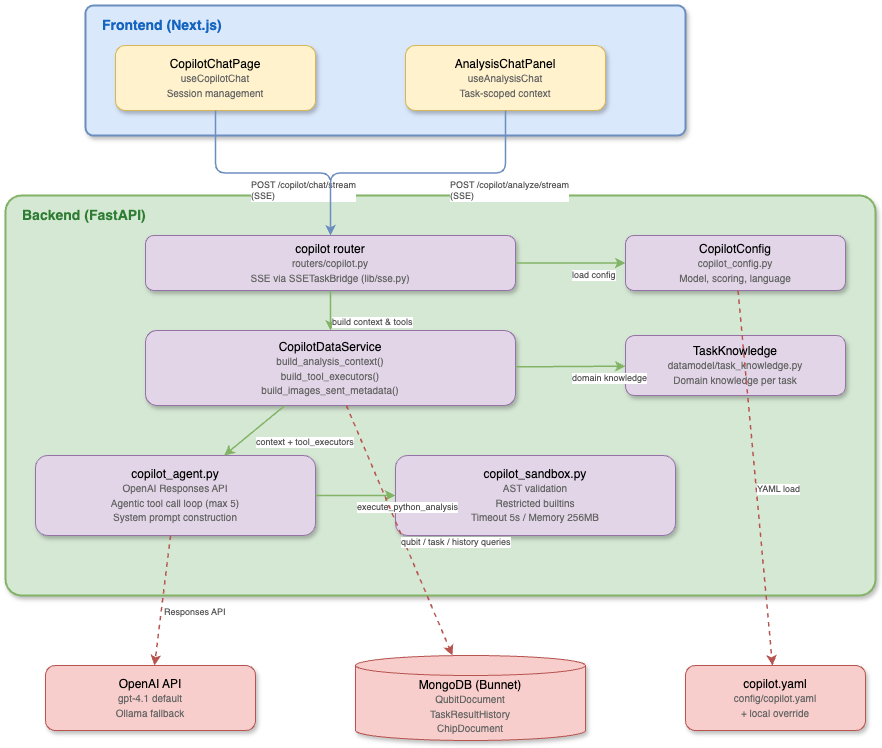

The diagram above was exported from draw.io. Its source (the exported page's mxGraphModel, read from the mxfile embedded in the PNG):
<mxGraphModel dx="890" dy="364" grid="1" gridSize="10" guides="1" tooltips="1" connect="1" arrows="1" fold="1" page="1" pageScale="1" pageWidth="827" pageHeight="1169" math="0" shadow="0">
  <root>
    <mxCell id="0" />
    <mxCell id="1" parent="0" />
    <mxCell id="2" value="" style="rounded=1;whiteSpace=wrap;html=1;fillColor=#dae8fc;strokeColor=#6c8ebf;strokeWidth=2;arcSize=6;shadow=1;" vertex="1" parent="1">
      <mxGeometry x="100" y="20" width="600" height="130" as="geometry" />
    </mxCell>
    <mxCell id="3" value="Frontend (Next.js)" style="text;html=1;fontSize=14;fontStyle=1;fontColor=#1565c0;align=left;spacingLeft=10;" vertex="1" parent="1">
      <mxGeometry x="105" y="25" width="200" height="25" as="geometry" />
    </mxCell>
    <mxCell id="4" value="CopilotChatPage&lt;br&gt;&lt;font style=&quot;font-size:10px;color:#666&quot;&gt;useCopilotChat&lt;br&gt;Session management&lt;/font&gt;" style="rounded=1;whiteSpace=wrap;html=1;fillColor=#fff2cc;strokeColor=#d6b656;shadow=1;" vertex="1" parent="1">
      <mxGeometry x="130" y="60" width="200" height="65" as="geometry" />
    </mxCell>
    <mxCell id="5" value="AnalysisChatPanel&lt;br&gt;&lt;font style=&quot;font-size:10px;color:#666&quot;&gt;useAnalysisChat&lt;br&gt;Task-scoped context&lt;/font&gt;" style="rounded=1;whiteSpace=wrap;html=1;fillColor=#fff2cc;strokeColor=#d6b656;shadow=1;" vertex="1" parent="1">
      <mxGeometry x="420" y="60" width="200" height="65" as="geometry" />
    </mxCell>
    <mxCell id="6" value="" style="rounded=1;whiteSpace=wrap;html=1;fillColor=#d5e8d4;strokeColor=#82b366;strokeWidth=2;arcSize=4;shadow=1;" vertex="1" parent="1">
      <mxGeometry x="20" y="210" width="870" height="400" as="geometry" />
    </mxCell>
    <mxCell id="7" value="Backend (FastAPI)" style="text;html=1;fontSize=14;fontStyle=1;fontColor=#2e7d32;align=left;spacingLeft=10;" vertex="1" parent="1">
      <mxGeometry x="25" y="215" width="200" height="25" as="geometry" />
    </mxCell>
    <mxCell id="8" value="copilot router&lt;br&gt;&lt;font style=&quot;font-size:10px;color:#666&quot;&gt;routers/copilot.py&lt;br&gt;SSE via SSETaskBridge (lib/sse.py)&lt;/font&gt;" style="rounded=1;whiteSpace=wrap;html=1;fillColor=#e1d5e7;strokeColor=#9673a6;shadow=1;" vertex="1" parent="1">
      <mxGeometry x="160" y="250" width="370" height="55" as="geometry" />
    </mxCell>
    <mxCell id="9" value="CopilotConfig&lt;br&gt;&lt;font style=&quot;font-size:10px;color:#666&quot;&gt;copilot_config.py&lt;br&gt;Model, scoring, language&lt;/font&gt;" style="rounded=1;whiteSpace=wrap;html=1;fillColor=#e1d5e7;strokeColor=#9673a6;shadow=1;" vertex="1" parent="1">
      <mxGeometry x="640" y="250" width="220" height="55" as="geometry" />
    </mxCell>
    <mxCell id="10" value="CopilotDataService&lt;br&gt;&lt;font style=&quot;font-size:10px;color:#666&quot;&gt;build_analysis_context()&lt;br&gt;build_tool_executors()&lt;br&gt;build_images_sent_metadata()&lt;/font&gt;" style="rounded=1;whiteSpace=wrap;html=1;fillColor=#e1d5e7;strokeColor=#9673a6;shadow=1;" vertex="1" parent="1">
      <mxGeometry x="160" y="345" width="370" height="75" as="geometry" />
    </mxCell>
    <mxCell id="11" value="TaskKnowledge&lt;br&gt;&lt;font style=&quot;font-size:10px;color:#666&quot;&gt;datamodel/task_knowledge.py&lt;br&gt;Domain knowledge per task&lt;/font&gt;" style="rounded=1;whiteSpace=wrap;html=1;fillColor=#e1d5e7;strokeColor=#9673a6;shadow=1;" vertex="1" parent="1">
      <mxGeometry x="640" y="350" width="220" height="60" as="geometry" />
    </mxCell>
    <mxCell id="12" value="copilot_agent.py&lt;br&gt;&lt;font style=&quot;font-size:10px;color:#666&quot;&gt;OpenAI Responses API&lt;br&gt;Agentic tool call loop (max 5)&lt;br&gt;System prompt construction&lt;/font&gt;" style="rounded=1;whiteSpace=wrap;html=1;fillColor=#e1d5e7;strokeColor=#9673a6;shadow=1;" vertex="1" parent="1">
      <mxGeometry x="50" y="470" width="280" height="80" as="geometry" />
    </mxCell>
    <mxCell id="13" value="copilot_sandbox.py&lt;br&gt;&lt;font style=&quot;font-size:10px;color:#666&quot;&gt;AST validation&lt;br&gt;Restricted builtins&lt;br&gt;Timeout 5s / Memory 256MB&lt;/font&gt;" style="rounded=1;whiteSpace=wrap;html=1;fillColor=#e1d5e7;strokeColor=#9673a6;shadow=1;" vertex="1" parent="1">
      <mxGeometry x="410" y="470" width="280" height="80" as="geometry" />
    </mxCell>
    <mxCell id="14" value="OpenAI API&lt;br&gt;&lt;font style=&quot;font-size:10px;color:#666&quot;&gt;gpt-4.1 default&lt;br&gt;Ollama fallback&lt;/font&gt;" style="rounded=1;whiteSpace=wrap;html=1;fillColor=#f8cecc;strokeColor=#b85450;shadow=1;" vertex="1" parent="1">
      <mxGeometry x="60" y="680" width="210" height="65" as="geometry" />
    </mxCell>
    <mxCell id="15" value="MongoDB (Bunnet)&lt;br&gt;&lt;font style=&quot;font-size:10px;color:#666&quot;&gt;QubitDocument&lt;br&gt;TaskResultHistory&lt;br&gt;ChipDocument&lt;/font&gt;" style="shape=cylinder3;whiteSpace=wrap;html=1;boundedLbl=1;backgroundOutline=1;size=10;fillColor=#f8cecc;strokeColor=#b85450;shadow=1;" vertex="1" parent="1">
      <mxGeometry x="370" y="670" width="230" height="85" as="geometry" />
    </mxCell>
    <mxCell id="16" value="copilot.yaml&lt;br&gt;&lt;font style=&quot;font-size:10px;color:#666&quot;&gt;config/copilot.yaml&lt;br&gt;+ local override&lt;/font&gt;" style="rounded=1;whiteSpace=wrap;html=1;fillColor=#f8cecc;strokeColor=#b85450;shadow=1;" vertex="1" parent="1">
      <mxGeometry x="700" y="680" width="180" height="65" as="geometry" />
    </mxCell>
    <mxCell id="17" style="edgeStyle=orthogonalEdgeStyle;rounded=1;strokeWidth=1.5;strokeColor=#6c8ebf;" edge="1" parent="1" source="4" target="8">
      <mxGeometry relative="1" as="geometry" />
    </mxCell>
    <mxCell id="18" value="POST /copilot/chat/stream&lt;br&gt;(SSE)" style="edgeLabel;html=1;fontSize=9;fontColor=#555;" connectable="0" vertex="1" parent="17">
      <mxGeometry x="-0.2" relative="1" as="geometry">
        <mxPoint as="offset" />
      </mxGeometry>
    </mxCell>
    <mxCell id="19" style="edgeStyle=orthogonalEdgeStyle;rounded=1;strokeWidth=1.5;strokeColor=#6c8ebf;" edge="1" parent="1" source="5" target="8">
      <mxGeometry relative="1" as="geometry" />
    </mxCell>
    <mxCell id="20" value="POST /copilot/analyze/stream&lt;br&gt;(SSE)" style="edgeLabel;html=1;fontSize=9;fontColor=#555;" connectable="0" vertex="1" parent="19">
      <mxGeometry x="-0.2" relative="1" as="geometry">
        <mxPoint as="offset" />
      </mxGeometry>
    </mxCell>
    <mxCell id="21" style="rounded=1;strokeWidth=1.5;strokeColor=#82b366;" edge="1" parent="1" source="8" target="10">
      <mxGeometry relative="1" as="geometry" />
    </mxCell>
    <mxCell id="22" value="build context &amp;amp; tools" style="edgeLabel;html=1;fontSize=9;fontColor=#555;" connectable="0" vertex="1" parent="21">
      <mxGeometry relative="1" as="geometry">
        <mxPoint as="offset" />
      </mxGeometry>
    </mxCell>
    <mxCell id="23" style="rounded=1;strokeWidth=1.5;strokeColor=#82b366;" edge="1" parent="1" source="8" target="9">
      <mxGeometry relative="1" as="geometry" />
    </mxCell>
    <mxCell id="24" value="load config" style="edgeLabel;html=1;fontSize=9;fontColor=#555;" connectable="0" vertex="1" parent="23">
      <mxGeometry relative="1" as="geometry">
        <mxPoint as="offset" />
      </mxGeometry>
    </mxCell>
    <mxCell id="25" style="rounded=1;strokeWidth=1.5;strokeColor=#82b366;" edge="1" parent="1" source="10" target="12">
      <mxGeometry relative="1" as="geometry" />
    </mxCell>
    <mxCell id="26" value="context + tool_executors" style="edgeLabel;html=1;fontSize=9;fontColor=#555;" connectable="0" vertex="1" parent="25">
      <mxGeometry relative="1" as="geometry">
        <mxPoint as="offset" />
      </mxGeometry>
    </mxCell>
    <mxCell id="27" style="rounded=1;strokeWidth=1.5;strokeColor=#82b366;" edge="1" parent="1" source="10" target="11">
      <mxGeometry relative="1" as="geometry" />
    </mxCell>
    <mxCell id="28" value="domain knowledge" style="edgeLabel;html=1;fontSize=9;fontColor=#555;" connectable="0" vertex="1" parent="27">
      <mxGeometry relative="1" as="geometry">
        <mxPoint as="offset" />
      </mxGeometry>
    </mxCell>
    <mxCell id="29" style="rounded=1;strokeWidth=1.5;strokeColor=#82b366;" edge="1" parent="1" source="12" target="13">
      <mxGeometry relative="1" as="geometry" />
    </mxCell>
    <mxCell id="30" value="execute_python_analysis" style="edgeLabel;html=1;fontSize=9;fontColor=#555;" connectable="0" vertex="1" parent="29">
      <mxGeometry relative="1" as="geometry">
        <mxPoint as="offset" />
      </mxGeometry>
    </mxCell>
    <mxCell id="31" style="rounded=1;strokeWidth=1.5;strokeColor=#b85450;dashed=1;" edge="1" parent="1" source="12" target="14">
      <mxGeometry relative="1" as="geometry" />
    </mxCell>
    <mxCell id="32" value="Responses API" style="edgeLabel;html=1;fontSize=9;fontColor=#555;" connectable="0" vertex="1" parent="31">
      <mxGeometry relative="1" as="geometry">
        <mxPoint as="offset" />
      </mxGeometry>
    </mxCell>
    <mxCell id="33" style="rounded=1;strokeWidth=1.5;strokeColor=#b85450;dashed=1;" edge="1" parent="1" source="10" target="15">
      <mxGeometry relative="1" as="geometry" />
    </mxCell>
    <mxCell id="34" value="qubit / task / history queries" style="edgeLabel;html=1;fontSize=9;fontColor=#555;" connectable="0" vertex="1" parent="33">
      <mxGeometry relative="1" as="geometry">
        <mxPoint as="offset" />
      </mxGeometry>
    </mxCell>
    <mxCell id="35" style="rounded=1;strokeWidth=1.5;strokeColor=#b85450;dashed=1;" edge="1" parent="1" source="9" target="16">
      <mxGeometry relative="1" as="geometry" />
    </mxCell>
    <mxCell id="36" value="YAML load" style="edgeLabel;html=1;fontSize=9;fontColor=#555;" connectable="0" vertex="1" parent="35">
      <mxGeometry relative="1" as="geometry">
        <mxPoint as="offset" />
      </mxGeometry>
    </mxCell>
  </root>
</mxGraphModel>